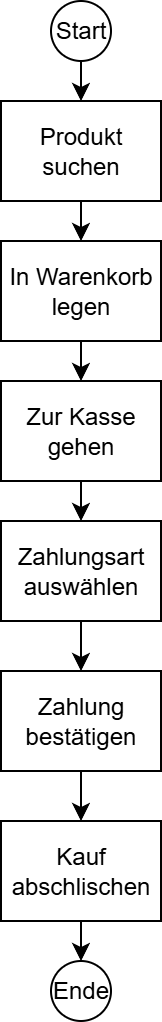

The diagram above was exported from draw.io. Its source (the exported page's mxGraphModel, read from the mxfile embedded in the PNG):
<mxGraphModel dx="1025" dy="516" grid="1" gridSize="10" guides="1" tooltips="1" connect="1" arrows="1" fold="1" page="1" pageScale="1" pageWidth="1654" pageHeight="1169" math="0" shadow="0">
  <root>
    <mxCell id="0" />
    <mxCell id="1" parent="0" />
    <mxCell id="D6d24SCoizHHXa3bZ4Fn-1" value="Start" style="ellipse;whiteSpace=wrap;html=1;aspect=fixed;" vertex="1" parent="1">
      <mxGeometry x="305" y="200" width="30" height="30" as="geometry" />
    </mxCell>
    <mxCell id="D6d24SCoizHHXa3bZ4Fn-2" value="Produkt suchen" style="rounded=0;whiteSpace=wrap;html=1;" vertex="1" parent="1">
      <mxGeometry x="280" y="250" width="80" height="50" as="geometry" />
    </mxCell>
    <mxCell id="D6d24SCoizHHXa3bZ4Fn-3" value="In Warenkorb legen" style="rounded=0;whiteSpace=wrap;html=1;" vertex="1" parent="1">
      <mxGeometry x="280" y="320" width="80" height="50" as="geometry" />
    </mxCell>
    <mxCell id="D6d24SCoizHHXa3bZ4Fn-4" value="Zur Kasse gehen" style="rounded=0;whiteSpace=wrap;html=1;" vertex="1" parent="1">
      <mxGeometry x="280" y="390" width="80" height="50" as="geometry" />
    </mxCell>
    <mxCell id="D6d24SCoizHHXa3bZ4Fn-5" value="Zahlungsart auswählen" style="rounded=0;whiteSpace=wrap;html=1;" vertex="1" parent="1">
      <mxGeometry x="280" y="460" width="80" height="50" as="geometry" />
    </mxCell>
    <mxCell id="D6d24SCoizHHXa3bZ4Fn-6" value="Zahlung bestätigen" style="rounded=0;whiteSpace=wrap;html=1;" vertex="1" parent="1">
      <mxGeometry x="280" y="535" width="80" height="50" as="geometry" />
    </mxCell>
    <mxCell id="D6d24SCoizHHXa3bZ4Fn-7" value="Kauf abschlischen" style="rounded=0;whiteSpace=wrap;html=1;" vertex="1" parent="1">
      <mxGeometry x="280" y="610" width="80" height="50" as="geometry" />
    </mxCell>
    <mxCell id="D6d24SCoizHHXa3bZ4Fn-8" value="Ende" style="ellipse;whiteSpace=wrap;html=1;aspect=fixed;" vertex="1" parent="1">
      <mxGeometry x="305" y="680" width="30" height="30" as="geometry" />
    </mxCell>
    <mxCell id="D6d24SCoizHHXa3bZ4Fn-11" value="" style="endArrow=classic;html=1;rounded=0;exitX=0.5;exitY=1;exitDx=0;exitDy=0;" edge="1" parent="1" source="D6d24SCoizHHXa3bZ4Fn-1" target="D6d24SCoizHHXa3bZ4Fn-2">
      <mxGeometry width="50" height="50" relative="1" as="geometry">
        <mxPoint x="540" y="500" as="sourcePoint" />
        <mxPoint x="590" y="450" as="targetPoint" />
      </mxGeometry>
    </mxCell>
    <mxCell id="D6d24SCoizHHXa3bZ4Fn-12" value="" style="endArrow=classic;html=1;rounded=0;exitX=0.5;exitY=1;exitDx=0;exitDy=0;entryX=0.5;entryY=0;entryDx=0;entryDy=0;" edge="1" parent="1" source="D6d24SCoizHHXa3bZ4Fn-2" target="D6d24SCoizHHXa3bZ4Fn-3">
      <mxGeometry width="50" height="50" relative="1" as="geometry">
        <mxPoint x="540" y="500" as="sourcePoint" />
        <mxPoint x="590" y="450" as="targetPoint" />
      </mxGeometry>
    </mxCell>
    <mxCell id="D6d24SCoizHHXa3bZ4Fn-13" value="" style="endArrow=classic;html=1;rounded=0;exitX=0.5;exitY=1;exitDx=0;exitDy=0;entryX=0.5;entryY=0;entryDx=0;entryDy=0;" edge="1" parent="1" source="D6d24SCoizHHXa3bZ4Fn-3" target="D6d24SCoizHHXa3bZ4Fn-4">
      <mxGeometry width="50" height="50" relative="1" as="geometry">
        <mxPoint x="540" y="500" as="sourcePoint" />
        <mxPoint x="590" y="450" as="targetPoint" />
      </mxGeometry>
    </mxCell>
    <mxCell id="D6d24SCoizHHXa3bZ4Fn-14" value="" style="endArrow=classic;html=1;rounded=0;exitX=0.5;exitY=1;exitDx=0;exitDy=0;entryX=0.5;entryY=0;entryDx=0;entryDy=0;" edge="1" parent="1">
      <mxGeometry width="50" height="50" relative="1" as="geometry">
        <mxPoint x="320" y="440" as="sourcePoint" />
        <mxPoint x="320" y="460" as="targetPoint" />
      </mxGeometry>
    </mxCell>
    <mxCell id="D6d24SCoizHHXa3bZ4Fn-16" value="" style="endArrow=classic;html=1;rounded=0;exitX=0.5;exitY=1;exitDx=0;exitDy=0;entryX=0.5;entryY=0;entryDx=0;entryDy=0;" edge="1" parent="1" source="D6d24SCoizHHXa3bZ4Fn-5" target="D6d24SCoizHHXa3bZ4Fn-6">
      <mxGeometry width="50" height="50" relative="1" as="geometry">
        <mxPoint x="320" y="520" as="sourcePoint" />
        <mxPoint x="320" y="530" as="targetPoint" />
      </mxGeometry>
    </mxCell>
    <mxCell id="D6d24SCoizHHXa3bZ4Fn-17" value="" style="endArrow=classic;html=1;rounded=0;exitX=0.5;exitY=1;exitDx=0;exitDy=0;entryX=0.5;entryY=0;entryDx=0;entryDy=0;" edge="1" parent="1" source="D6d24SCoizHHXa3bZ4Fn-6" target="D6d24SCoizHHXa3bZ4Fn-7">
      <mxGeometry width="50" height="50" relative="1" as="geometry">
        <mxPoint x="540" y="500" as="sourcePoint" />
        <mxPoint x="590" y="450" as="targetPoint" />
      </mxGeometry>
    </mxCell>
    <mxCell id="D6d24SCoizHHXa3bZ4Fn-18" value="" style="endArrow=classic;html=1;rounded=0;exitX=0.5;exitY=1;exitDx=0;exitDy=0;entryX=0.5;entryY=0;entryDx=0;entryDy=0;" edge="1" parent="1" source="D6d24SCoizHHXa3bZ4Fn-7" target="D6d24SCoizHHXa3bZ4Fn-8">
      <mxGeometry width="50" height="50" relative="1" as="geometry">
        <mxPoint x="320" y="650" as="sourcePoint" />
        <mxPoint x="320" y="670" as="targetPoint" />
      </mxGeometry>
    </mxCell>
  </root>
</mxGraphModel>